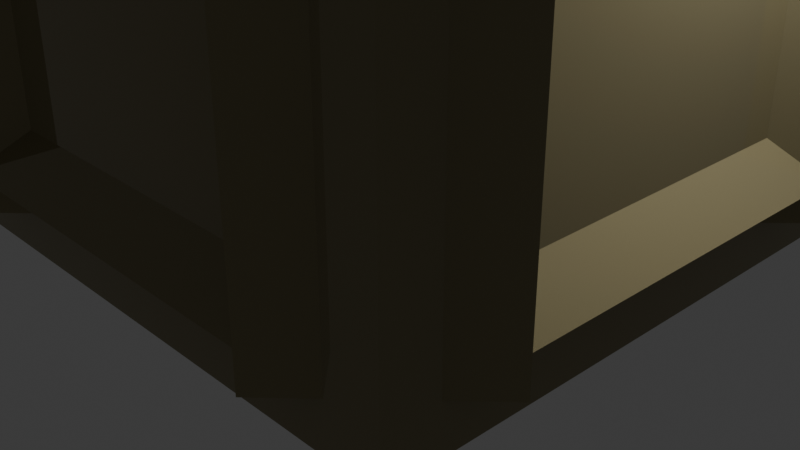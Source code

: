 # Source: building3.blend  (saved by Blender 4.3.34; exported with 4.5.12 LTS)
import bpy
from mathutils import Matrix  # noqa: F401  (used for matrix-valued properties, if any)

bpy.ops.wm.read_factory_settings(use_empty=True)
scene = bpy.context.scene
scene.name = 'Scene'

# ---- collections
col_collection = bpy.data.collections.new('Collection'); scene.collection.children.link(col_collection)

# ---- materials (node trees are filled in below, after node groups)
mat_material = bpy.data.materials.new('Material')
mat_material.alpha_threshold = 0.0
mat_material.roughness = 0.5
mat_material.line_color = (0.0, 0.0, 0.0, 1.0)

# ---- material node trees
mat_material.use_nodes = True; mat_material.node_tree.nodes.clear()
_N = mat_material.node_tree.nodes; _L = mat_material.node_tree.links
n0 = _N.new('ShaderNodeOutputMaterial'); n0.name = 'Material Output'; n0.location = (300, 300)
n1 = _N.new('ShaderNodeBsdfPrincipled'); n1.name = 'Principled BSDF'; n1.location = (10, 300)
n1.inputs[0].default_value = (0.2638, 0.2278, 0.1245, 1.0)
n1.inputs[1].default_value = 0.2902
n1.inputs[2].default_value = 0.0
n1.inputs[3].default_value = 1.45
_L.new(n1.outputs[0], n0.inputs[0])
n0.is_active_output = True

# ---- world
world_world = bpy.data.worlds.new('World'); scene.world = world_world
world_world.use_nodes = True; world_world.node_tree.nodes.clear()
_N = world_world.node_tree.nodes; _L = world_world.node_tree.links
n0 = _N.new('ShaderNodeOutputWorld'); n0.name = 'World Output'; n0.location = (300, 300)
n1 = _N.new('ShaderNodeBackground'); n1.name = 'Background'; n1.location = (10, 300)
n1.inputs[0].default_value = (0.05088, 0.05088, 0.05088, 1.0)
_L.new(n1.outputs[0], n0.inputs[0])
n0.is_active_output = True
world_world.color = (0.05088, 0.05088, 0.05088)
world_world.sun_shadow_jitter_overblur = 0.0

# ---- cameras
cam_camera = bpy.data.cameras.new('Camera')
cam_camera.clip_end = 100.0
cam_camera.ortho_scale = 7.314

# ---- lights
light_light = bpy.data.lights.new('Light', 'POINT')
light_light.energy = 1000.0
light_light.shadow_soft_size = 0.1

# ---- meshes
me_cube = bpy.data.meshes.new('Cube')
me_cube.from_pydata([(1.0, 1.0, 1.0), (1.0, 1.0, -1.0), (1.0, -1.0, 1.0), (1.0, -1.0, -1.0), (-1.0, 1.0, 1.0), (-1.141, -0.6667, -0.8333), (-0.6667, 1.141, -0.8333), (0.6667, -1.141, -0.8333), (-1.141, -0.6667, 0.8333), (1.141, 0.6667, -0.8333), (-0.6667, 1.141, 0.8333), (-1.0, 1.0, -1.0), (0.6667, -1.141, 0.8333), (-1.0, -1.0, 1.0), (-1.141, -0.6667, -0.7), (1.141, 0.6667, 0.8333), (-0.6667, 1.141, -0.7), (-1.141, 0.6667, -0.7), (-1.0, -1.0, -1.0), (1.141, 0.6667, -0.7), (0.6667, -1.141, -0.7), (-1.141, 0.6667, -0.8333), (0.6667, 1.141, -0.7), (-1.141, -0.6667, 0.7), (1.141, -0.6667, -0.7), (-1.141, 0.6667, 0.8333), (1.141, -0.6667, -0.8333), (-1.141, 0.6667, 0.7), (1.141, 0.6667, 0.7), (0.6667, 1.141, -0.8333), (-0.6667, -1.141, -0.7), (-0.6667, 1.141, 0.7), (1.141, -0.6667, 0.8333), (1.141, -0.6667, 0.7), (0.6667, 1.141, 0.8333), (1.008, -0.5333, 0.8333), (0.6667, 1.141, 0.7), (1.008, -0.6667, 0.8333), (-0.6667, -1.141, -0.8333), (-1.008, 0.5333, 0.8333), (0.6667, -1.141, 0.7), (1.008, -0.5333, -0.8333), (-0.6667, -1.141, 0.8333), (1.141, -0.6667, -0.7), (-1.008, 0.6667, 0.8333), (-0.6667, -1.141, 0.7), (1.141, -0.6667, -0.7), (1.141, -0.6667, -0.7), (1.141, -0.6667, -0.7), (-1.008, 0.5333, -0.8333), (0.5333, 1.008, 0.8333), (-1.141, 0.6667, -0.7), (1.008, -0.6667, -0.8333), (-1.141, 0.6667, -0.7), (1.008, 0.5333, 0.8333), (1.008, 0.6667, 0.8333), (1.008, 0.5333, -0.8333), (0.6667, 1.008, 0.8333), (-1.008, 0.6667, -0.8333), (1.008, 0.6667, -0.8333), (1.0, -0.8081, 0.8333), (1.0, -0.5252, 0.5586), (1.0, -0.6667, 0.8414), (0.5333, 1.008, -0.8333), (-0.5333, -1.008, 0.8333), (-1.008, -0.5333, 0.8333), (0.6667, 1.141, -0.7), (-1.008, -0.6667, 0.8333), (1.0, -0.6667, 0.8333), (0.6667, 1.141, -0.7), (1.0, 0.6667, 0.8414), (0.6667, 1.141, -0.7), (1.0, 0.6667, 0.8333), (0.6667, 1.141, -0.7), (1.0, 0.8081, 0.8333), (-0.6667, -1.008, 0.8333), (0.6667, 1.008, -0.8333), (1.0, 0.5252, 0.5586), (-1.008, -0.5333, -0.8333), (-1.008, -0.6667, -0.8333), (1.0, -0.8081, -0.8333), (1.0, -0.6667, -0.8414), (1.0, -0.6667, -0.8333), (-0.5333, -1.008, -0.8333), (1.0, -0.5252, -0.5586), (-0.5333, 1.008, 0.8333), (-0.6667, -1.141, -0.7), (-0.6667, 1.008, 0.8333), (1.0, 0.5252, -0.5586), (-0.6667, -1.141, -0.7), (1.0, 0.6667, -0.8333), (-0.6667, -1.141, -0.7), (1.0, 0.6667, -0.8414), (-0.6667, -1.141, -0.7), (1.0, 0.8081, -0.8333), (-0.6667, -1.008, -0.8333), (0.5333, -1.008, 0.8333), (0.6667, -1.008, 0.8333), (-0.5333, 1.008, -0.8333), (0.5333, -1.008, -0.8333), (-0.6667, 1.008, -0.8333), (0.6667, -1.008, -0.8333), (-0.6667, -1.0, 0.8333), (-0.8081, -1.0, 0.8333), (-0.5252, -1.0, 0.5586), (-0.6667, -1.0, 0.8414), (0.6667, -1.0, 0.8333), (0.8081, -1.0, 0.8333), (0.6667, -1.0, 0.8414), (0.5252, -1.0, 0.5586), (-0.8081, -1.0, -0.8333), (-0.6667, -1.0, -0.8333), (-0.6667, -1.0, -0.8414), (-0.5252, -1.0, -0.5586), (0.5252, -1.0, -0.5586), (0.6667, -1.0, -0.8333), (0.6667, -1.0, -0.8414), (0.8081, -1.0, -0.8333), (-0.8081, 1.0, 0.8333), (-0.6667, 1.0, 0.8414), (-0.6667, 1.0, 0.8333), (0.5252, 1.0, 0.5586), (0.8081, 1.0, 0.8333), (0.6667, 1.0, 0.8414), (0.6667, 1.0, 0.8333), (-0.5252, 1.0, 0.5586), (-0.8081, 1.0, -0.8333), (-0.6667, 1.0, -0.8414), (0.5252, 1.0, -0.5586), (-0.6667, 1.0, -0.8333), (-0.5252, 1.0, -0.5586), (0.6667, 1.0, -0.8414), (0.6667, 1.0, -0.8333), (0.8081, 1.0, -0.8333), (-1.0, -0.8081, 0.8333), (-1.0, -0.6667, 0.8333), (-1.0, -0.6667, 0.8414), (-1.0, 0.5252, 0.5586), (-1.0, 0.8081, 0.8333), (-1.0, 0.6667, 0.8414), (-1.0, 0.6667, 0.8333), (-1.0, -0.5252, 0.5586), (-1.0, -0.8081, -0.8333), (-1.0, -0.6667, -0.8414), (-1.0, 0.5252, -0.5586), (-1.0, -0.6667, -0.8333), (-1.0, -0.5252, -0.5586), (-1.0, 0.6667, -0.8333), (-1.0, 0.6667, -0.8414), (-1.0, 0.8081, -0.8333), (-1.0, 0.5252, -0.5586)], [], [(0, 4, 13, 2), (108, 106, 107, 2, 13, 103, 102, 105), (112, 111, 110, 103, 13, 18, 3, 2, 107, 117, 115, 116), (114, 109, 104, 113), (145, 143, 148, 147, 149, 138, 4, 11, 18, 13, 134, 142), (134, 13, 4, 138, 140, 139, 136, 135), (146, 141, 137, 150, 144), (11, 1, 3, 18), (72, 74, 0, 2, 60, 68, 62, 70), (81, 82, 80, 60, 2, 3, 1, 0, 74, 94, 90, 92), (88, 77, 61, 84), (119, 120, 118, 4, 0, 122, 124, 123), (133, 122, 0, 1, 11, 4, 118, 126, 129, 127, 131, 132), (125, 121, 128, 130), (32, 33, 35), (43, 26, 41), (33, 46, 84, 61), (80, 26, 43, 46, 33, 32, 60), (52, 41, 26, 80, 82), (32, 35, 37, 68, 60), (70, 62, 37, 35, 33, 28, 54, 55), (77, 28, 33, 61), (70, 55, 72), (62, 68, 37), (48, 24, 19, 88, 84, 46), (92, 59, 56, 19, 24, 47, 43, 41, 52, 81), (90, 59, 92), (82, 81, 52), (24, 48, 47), (74, 15, 9, 94), (9, 15, 54, 28, 77, 88, 19, 56), (9, 56, 59, 90, 94), (55, 54, 15, 74, 72), (42, 45, 64), (86, 38, 83), (104, 45, 89, 113), (103, 110, 38, 86, 89, 45, 42), (95, 83, 38, 110, 111), (42, 64, 75, 102, 103), (105, 75, 64, 45, 40, 96, 97, 108), (109, 40, 45, 104), (97, 106, 108), (75, 105, 102), (89, 93, 30, 20, 114, 113), (116, 101, 99, 20, 30, 91, 86, 83, 95, 112), (101, 116, 115), (95, 111, 112), (30, 93, 91), (12, 7, 117, 107), (7, 12, 96, 40, 109, 114, 20, 99), (7, 99, 101, 115, 117), (97, 96, 12, 107, 106), (34, 36, 50), (66, 29, 63), (36, 69, 128, 121), (122, 133, 29, 66, 69, 36, 34), (76, 63, 29, 133, 132), (122, 34, 50, 57, 124), (119, 123, 57, 50, 36, 31, 85, 87), (31, 36, 121, 125), (119, 87, 120), (123, 124, 57), (69, 73, 22, 16, 130, 128), (100, 98, 16, 22, 71, 66, 63, 76, 131, 127), (129, 100, 127), (132, 131, 76), (22, 73, 71), (118, 10, 6, 126), (16, 98, 6, 10, 85, 31, 125, 130), (6, 98, 100, 129, 126), (87, 85, 10, 118, 120), (25, 27, 39), (51, 21, 49), (137, 27, 53, 150), (149, 21, 51, 53, 27, 25, 138), (58, 49, 21, 149, 147), (138, 25, 39, 44, 140), (44, 39, 27, 23, 65, 67, 136, 139), (23, 27, 137, 141), (67, 135, 136), (44, 139, 140), (53, 17, 14, 146, 144, 150), (143, 79, 78, 14, 17, 51, 49, 58, 148), (79, 143, 145), (58, 147, 148), (17, 53, 51), (8, 5, 142, 134), (14, 78, 5, 8, 65, 23, 141, 146), (142, 5, 78, 79, 145), (8, 134, 135, 67, 65)])
_uv = me_cube.uv_layers.new(name='UVMap')
_uv.uv.foreach_set('vector', [0.625, 0.5, 0.875, 0.5, 0.875, 0.75, 0.625, 0.75, 0.6052, 0.7917, 0.6042, 0.7917, 0.6042, 0.774, 0.625, 0.75, 0.625, 1.0, 0.6042, 0.976, 0.6042, 0.9583, 0.6052, 0.9583, 0.3948, 0.9583, 0.3958, 0.9583, 0.3958, 0.976, 0.6042, 0.976, 0.625, 1.0, 0.375, 1.0, 0.375, 0.75, 0.625, 0.75, 0.6042, 0.774, 0.3958, 0.774, 0.3958, 0.7917, 0.3948, 0.7917, 0.4302, 0.8093, 0.5698, 0.8093, 0.5698, 0.9407, 0.4302, 0.9407, 0.3958, 0.04167, 0.3948, 0.04167, 0.3948, 0.2083, 0.3958, 0.2083, 0.3958, 0.226, 0.6042, 0.226, 0.625, 0.25, 0.375, 0.25, 0.375, 0.0, 0.625, 0.0, 0.6042, 0.02399, 0.3958, 0.02399, 0.6042, 0.02399, 0.625, 0.0, 0.625, 0.25, 0.6042, 0.226, 0.6042, 0.2083, 0.6052, 0.2083, 0.6052, 0.04167, 0.6042, 0.04167, 0.4302, 0.05934, 0.5698, 0.05934, 0.5698, 0.1907, 0.4302, 0.1907, 0.4302, 0.1907, 0.125, 0.5, 0.375, 0.5, 0.375, 0.75, 0.125, 0.75, 0.6042, 0.5417, 0.6042, 0.524, 0.625, 0.5, 0.625, 0.75, 0.6042, 0.726, 0.6042, 0.7083, 0.6052, 0.7083, 0.6052, 0.5417, 0.3948, 0.7083, 0.3958, 0.7083, 0.3958, 0.726, 0.6042, 0.726, 0.625, 0.75, 0.375, 0.75, 0.375, 0.5, 0.625, 0.5, 0.6042, 0.524, 0.3958, 0.524, 0.3958, 0.5417, 0.3948, 0.5417, 0.4302, 0.5593, 0.5698, 0.5593, 0.5698, 0.6907, 0.4302, 0.6907, 0.6052, 0.2917, 0.6042, 0.2917, 0.6042, 0.274, 0.625, 0.25, 0.625, 0.5, 0.6042, 0.476, 0.6042, 0.4583, 0.6052, 0.4583, 0.3958, 0.476, 0.6042, 0.476, 0.625, 0.5, 0.375, 0.5, 0.375, 0.25, 0.625, 0.25, 0.6042, 0.274, 0.3958, 0.274, 0.3958, 0.2917, 0.3948, 0.2917, 0.3948, 0.4583, 0.3958, 0.4583, 0.5698, 0.3093, 0.5698, 0.4407, 0.4302, 0.4407, 0.4302, 0.3093, 0.625, 0.75, 0.605, 0.75, 0.625, 0.5143, 0.395, 0.75, 0.375, 0.75, 0.375, 0.5143, 0.605, 0.75, 0.395, 0.75, 0.4162, 0.5, 0.5838, 0.5, 0.375, 1.0, 0.375, 0.75, 0.395, 0.75, 0.395, 0.75, 0.605, 0.75, 0.625, 0.75, 0.625, 1.0, 0.2571, 0.6321, 0.375, 0.5143, 0.375, 0.75, 0.125, 0.75, 0.25, 0.625, 0.625, 0.75, 0.625, 0.5143, 0.7429, 0.6321, 0.75, 0.625, 0.875, 0.75, 0.375, 0.5, 0.625, 0.5, 0.625, 0.5143, 0.6, 0.5143, 0.625, 0.75, 0.375, 0.75, 0.4, 0.5143, 0.375, 0.5143, 0.4015, 1.0, 0.375, 0.75, 0.625, 0.75, 0.5985, 1.0, 0.125, 0.75, 0.1393, 0.75, 0.1321, 0.7429, 0.625, 0.5, 0.6321, 0.5071, 0.625, 0.5143, 0.625, 0.75, 0.625, 0.75, 0.375, 0.75, 0.4015, 0.5, 0.5985, 0.5, 0.625, 0.75, 0.375, 1.0, 0.375, 0.9857, 0.4, 0.9857, 0.375, 0.75, 0.625, 0.75, 0.625, 0.75, 0.625, 0.75, 0.6, 0.9857, 0.625, 0.9857, 0.625, 1.0, 0.1321, 0.7429, 0.1393, 0.75, 0.125, 0.75, 0.6321, 0.5071, 0.625, 0.5, 0.625, 0.5143, 0.625, 0.75, 0.625, 0.75, 0.625, 0.75, 0.625, 0.5, 0.625, 0.75, 0.375, 0.75, 0.375, 0.5, 0.375, 0.75, 0.625, 0.75, 0.625, 0.9857, 0.605, 0.75, 0.5838, 1.0, 0.4162, 1.0, 0.395, 0.75, 0.375, 0.9857, 0.375, 0.75, 0.1393, 0.75, 0.2571, 0.6321, 0.25, 0.625, 0.375, 0.5, 0.7429, 0.6321, 0.8607, 0.75, 0.625, 0.75, 0.625, 0.5, 0.75, 0.625, 0.625, 0.75, 0.605, 0.75, 0.625, 0.5143, 0.395, 0.75, 0.375, 0.75, 0.375, 0.5143, 0.5838, 0.5, 0.605, 0.75, 0.395, 0.75, 0.4162, 0.5, 0.625, 1.0, 0.375, 1.0, 0.375, 0.75, 0.395, 0.75, 0.395, 0.75, 0.605, 0.75, 0.625, 0.75, 0.2571, 0.6321, 0.375, 0.5143, 0.375, 0.75, 0.125, 0.75, 0.25, 0.625, 0.625, 0.75, 0.625, 0.5143, 0.7429, 0.6321, 0.75, 0.625, 0.875, 0.75, 0.625, 0.5, 0.625, 0.5143, 0.6, 0.5143, 0.625, 0.75, 0.375, 0.75, 0.4, 0.5143, 0.375, 0.5143, 0.375, 0.5, 0.4015, 1.0, 0.375, 0.75, 0.625, 0.75, 0.5985, 1.0, 0.1393, 0.75, 0.1321, 0.7429, 0.125, 0.75, 0.625, 0.5143, 0.625, 0.5, 0.6321, 0.5071, 0.625, 0.75, 0.625, 0.75, 0.625, 0.75, 0.375, 0.75, 0.4015, 0.5, 0.5985, 0.5, 0.375, 1.0, 0.375, 0.9857, 0.4, 0.9857, 0.375, 0.75, 0.625, 0.75, 0.625, 0.75, 0.625, 0.75, 0.6, 0.9857, 0.625, 0.9857, 0.625, 1.0, 0.1393, 0.75, 0.125, 0.75, 0.1321, 0.7429, 0.625, 0.5143, 0.6321, 0.5071, 0.625, 0.5, 0.625, 0.75, 0.625, 0.75, 0.625, 0.75, 0.625, 0.75, 0.375, 0.75, 0.375, 0.5, 0.625, 0.5, 0.375, 0.75, 0.625, 0.75, 0.625, 0.9857, 0.605, 0.75, 0.5838, 1.0, 0.4162, 1.0, 0.395, 0.75, 0.375, 0.9857, 0.375, 0.75, 0.1393, 0.75, 0.2571, 0.6321, 0.25, 0.625, 0.375, 0.5, 0.7429, 0.6321, 0.8607, 0.75, 0.625, 0.75, 0.625, 0.5, 0.75, 0.625, 0.625, 0.75, 0.605, 0.75, 0.625, 0.5143, 0.395, 0.75, 0.375, 0.75, 0.375, 0.5143, 0.605, 0.75, 0.395, 0.75, 0.4162, 0.5, 0.5838, 0.5, 0.625, 1.0, 0.375, 1.0, 0.375, 0.75, 0.395, 0.75, 0.395, 0.75, 0.605, 0.75, 0.625, 0.75, 0.2571, 0.6321, 0.375, 0.5143, 0.375, 0.75, 0.125, 0.75, 0.25, 0.625, 0.875, 0.75, 0.625, 0.75, 0.625, 0.5143, 0.7429, 0.6321, 0.75, 0.625, 0.375, 0.5, 0.625, 0.5, 0.625, 0.5143, 0.6, 0.5143, 0.625, 0.75, 0.375, 0.75, 0.4, 0.5143, 0.375, 0.5143, 0.375, 0.75, 0.625, 0.75, 0.5985, 1.0, 0.4015, 1.0, 0.125, 0.75, 0.1393, 0.75, 0.1321, 0.7429, 0.625, 0.5, 0.6321, 0.5071, 0.625, 0.5143, 0.625, 0.75, 0.625, 0.75, 0.625, 0.75, 0.375, 0.75, 0.4015, 0.5, 0.5985, 0.5, 0.375, 0.9857, 0.4, 0.9857, 0.375, 0.75, 0.625, 0.75, 0.625, 0.75, 0.625, 0.75, 0.6, 0.9857, 0.625, 0.9857, 0.625, 1.0, 0.375, 1.0, 0.1321, 0.7429, 0.1393, 0.75, 0.125, 0.75, 0.6321, 0.5071, 0.625, 0.5, 0.625, 0.5143, 0.625, 0.75, 0.625, 0.75, 0.625, 0.75, 0.625, 0.5, 0.625, 0.75, 0.375, 0.75, 0.375, 0.5, 0.395, 0.75, 0.375, 0.9857, 0.375, 0.75, 0.625, 0.75, 0.625, 0.9857, 0.605, 0.75, 0.5838, 1.0, 0.4162, 1.0, 0.375, 0.75, 0.1393, 0.75, 0.2571, 0.6321, 0.25, 0.625, 0.375, 0.5, 0.7429, 0.6321, 0.8607, 0.75, 0.625, 0.75, 0.625, 0.5, 0.75, 0.625, 0.625, 0.75, 0.605, 0.75, 0.625, 0.5143, 0.395, 0.75, 0.375, 0.75, 0.375, 0.5143, 0.5838, 0.5, 0.605, 0.75, 0.395, 0.75, 0.4162, 0.5, 0.375, 1.0, 0.375, 0.75, 0.395, 0.75, 0.395, 0.75, 0.605, 0.75, 0.625, 0.75, 0.625, 1.0, 0.2571, 0.6321, 0.375, 0.5143, 0.375, 0.75, 0.125, 0.75, 0.25, 0.625, 0.875, 0.75, 0.625, 0.75, 0.625, 0.5143, 0.7429, 0.6321, 0.75, 0.625, 0.625, 0.5143, 0.6, 0.5143, 0.625, 0.75, 0.375, 0.75, 0.4, 0.5143, 0.375, 0.5143, 0.375, 0.5, 0.625, 0.5, 0.375, 0.75, 0.625, 0.75, 0.5985, 1.0, 0.4015, 1.0, 0.1393, 0.75, 0.1321, 0.7429, 0.125, 0.75, 0.625, 0.5143, 0.625, 0.5, 0.6321, 0.5071, 0.625, 0.75, 0.625, 0.75, 0.375, 0.75, 0.4015, 0.5, 0.5985, 0.5, 0.5985, 0.5, 0.375, 1.0, 0.375, 0.9857, 0.4, 0.9857, 0.375, 0.75, 0.625, 0.75, 0.625, 0.75, 0.6, 0.9857, 0.625, 0.9857, 0.625, 1.0, 0.1393, 0.75, 0.125, 0.75, 0.1321, 0.7429, 0.625, 0.5143, 0.6321, 0.5071, 0.625, 0.5, 0.625, 0.75, 0.625, 0.75, 0.625, 0.75, 0.625, 0.75, 0.375, 0.75, 0.375, 0.5, 0.625, 0.5, 0.395, 0.75, 0.375, 0.9857, 0.375, 0.75, 0.625, 0.75, 0.625, 0.9857, 0.605, 0.75, 0.5838, 1.0, 0.4162, 1.0, 0.375, 0.5, 0.375, 0.75, 0.1393, 0.75, 0.2571, 0.6321, 0.25, 0.625, 0.625, 0.75, 0.625, 0.5, 0.75, 0.625, 0.7429, 0.6321, 0.8607, 0.75])
me_cube.materials.append(mat_material)
me_cube.use_mirror_vertex_groups = False
me_cube.update()

# ---- objects
ob_block = bpy.data.objects.new('Block', me_cube)
ob_light = bpy.data.objects.new('Light', light_light)
ob_camera = bpy.data.objects.new('Camera', cam_camera)

# ---- transforms, parenting, visibility, modifiers, constraints
ob_block.location = (0.0, 0.0, 3.0)
ob_block.scale = (3.0, 3.0, 3.0)
ob_block.lock_rotations_4d = False
ob_block.empty_display_type = 'ARROWS'
ob_block.lineart.crease_threshold = 0.0
ob_light.location = (4.076, 1.005, 5.904)
ob_light.rotation_euler = (0.6503, 0.05522, 1.866)
ob_light.lock_rotations_4d = False
ob_light.empty_display_type = 'ARROWS'
ob_light.color = (0.0, 0.0, 0.0, 0.0)
ob_light.lineart.crease_threshold = 0.0
ob_camera.location = (7.359, -6.926, 4.958)
ob_camera.rotation_euler = (1.109, 0.0, 0.8149)
ob_camera.lock_rotations_4d = False
ob_camera.empty_display_type = 'ARROWS'
ob_camera.color = (0.0, 0.0, 0.0, 0.0)
ob_camera.display_type = 'WIRE'
ob_camera.lineart.crease_threshold = 0.0

# ---- collection membership
col_collection.objects.link(ob_block)
col_collection.objects.link(ob_light)
col_collection.objects.link(ob_camera)

# ---- scene / render settings (as saved in the file)
scene.camera = ob_camera
scene.frame_start = 1; scene.frame_end = 250; scene.frame_set(1)
scene.render.engine = 'BLENDER_EEVEE_NEXT'
bpy.context.view_layer.update()
